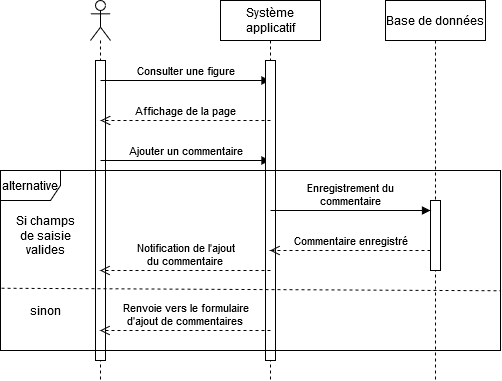

The diagram above was exported from draw.io. Its source (the exported page's mxGraphModel, read from the mxfile embedded in the PNG):
<mxGraphModel dx="780" dy="785" grid="1" gridSize="10" guides="1" tooltips="1" connect="1" arrows="1" fold="1" page="1" pageScale="1" pageWidth="827" pageHeight="1169" math="0" shadow="0">
  <root>
    <mxCell id="0" />
    <mxCell id="1" parent="0" />
    <mxCell id="mIUe4oyr23qEbNbZZXfi-1" value="" style="shape=umlLifeline;participant=umlActor;perimeter=lifelinePerimeter;whiteSpace=wrap;html=1;container=1;collapsible=0;recursiveResize=0;verticalAlign=top;spacingTop=36;outlineConnect=0;" parent="1" vertex="1">
      <mxGeometry x="150" y="40" width="20" height="380" as="geometry" />
    </mxCell>
    <mxCell id="mIUe4oyr23qEbNbZZXfi-2" value="" style="html=1;points=[];perimeter=orthogonalPerimeter;" parent="mIUe4oyr23qEbNbZZXfi-1" vertex="1">
      <mxGeometry x="5" y="60" width="10" height="300" as="geometry" />
    </mxCell>
    <mxCell id="mIUe4oyr23qEbNbZZXfi-6" value="Consulter une figure" style="html=1;verticalAlign=bottom;endArrow=block;" parent="mIUe4oyr23qEbNbZZXfi-1" target="mIUe4oyr23qEbNbZZXfi-3" edge="1">
      <mxGeometry width="80" relative="1" as="geometry">
        <mxPoint x="10" y="80" as="sourcePoint" />
        <mxPoint x="90" y="80" as="targetPoint" />
      </mxGeometry>
    </mxCell>
    <mxCell id="mIUe4oyr23qEbNbZZXfi-8" value="Ajouter un commentaire" style="html=1;verticalAlign=bottom;endArrow=block;" parent="mIUe4oyr23qEbNbZZXfi-1" target="mIUe4oyr23qEbNbZZXfi-3" edge="1">
      <mxGeometry width="80" relative="1" as="geometry">
        <mxPoint x="10" y="160" as="sourcePoint" />
        <mxPoint x="90" y="160" as="targetPoint" />
      </mxGeometry>
    </mxCell>
    <mxCell id="mIUe4oyr23qEbNbZZXfi-3" value="Système applicatif" style="shape=umlLifeline;perimeter=lifelinePerimeter;whiteSpace=wrap;html=1;container=1;collapsible=0;recursiveResize=0;outlineConnect=0;" parent="1" vertex="1">
      <mxGeometry x="280" y="40" width="100" height="380" as="geometry" />
    </mxCell>
    <mxCell id="mIUe4oyr23qEbNbZZXfi-5" value="" style="html=1;points=[];perimeter=orthogonalPerimeter;" parent="mIUe4oyr23qEbNbZZXfi-3" vertex="1">
      <mxGeometry x="45" y="60" width="10" height="300" as="geometry" />
    </mxCell>
    <mxCell id="mIUe4oyr23qEbNbZZXfi-4" value="Base de données" style="shape=umlLifeline;perimeter=lifelinePerimeter;whiteSpace=wrap;html=1;container=1;collapsible=0;recursiveResize=0;outlineConnect=0;" parent="1" vertex="1">
      <mxGeometry x="445" y="40" width="100" height="380" as="geometry" />
    </mxCell>
    <mxCell id="mIUe4oyr23qEbNbZZXfi-7" value="Affichage de la page" style="html=1;verticalAlign=bottom;endArrow=open;dashed=1;endSize=8;" parent="1" edge="1">
      <mxGeometry relative="1" as="geometry">
        <mxPoint x="330" y="160" as="sourcePoint" />
        <mxPoint x="160" y="160" as="targetPoint" />
      </mxGeometry>
    </mxCell>
    <mxCell id="mIUe4oyr23qEbNbZZXfi-10" value="alternative" style="shape=umlFrame;whiteSpace=wrap;html=1;" parent="1" vertex="1">
      <mxGeometry x="60" y="210" width="500" height="180" as="geometry" />
    </mxCell>
    <mxCell id="mIUe4oyr23qEbNbZZXfi-11" value="" style="html=1;points=[];perimeter=orthogonalPerimeter;" parent="1" vertex="1">
      <mxGeometry x="490" y="240" width="10" height="70" as="geometry" />
    </mxCell>
    <mxCell id="mIUe4oyr23qEbNbZZXfi-12" value="&lt;div&gt;Enregistrement du &lt;br&gt;&lt;/div&gt;&lt;div&gt;commentaire&lt;/div&gt;" style="html=1;verticalAlign=bottom;endArrow=block;" parent="1" target="mIUe4oyr23qEbNbZZXfi-11" edge="1">
      <mxGeometry width="80" relative="1" as="geometry">
        <mxPoint x="330" y="250" as="sourcePoint" />
        <mxPoint x="410" y="250" as="targetPoint" />
      </mxGeometry>
    </mxCell>
    <mxCell id="mIUe4oyr23qEbNbZZXfi-14" value="&lt;div&gt;Notification de l'ajout&lt;/div&gt;&lt;div&gt;du commentaire&lt;br&gt;&lt;/div&gt;" style="html=1;verticalAlign=bottom;endArrow=open;dashed=1;endSize=8;" parent="1" target="mIUe4oyr23qEbNbZZXfi-1" edge="1">
      <mxGeometry relative="1" as="geometry">
        <mxPoint x="330" y="310" as="sourcePoint" />
        <mxPoint x="250" y="310" as="targetPoint" />
      </mxGeometry>
    </mxCell>
    <mxCell id="mIUe4oyr23qEbNbZZXfi-15" value="Commentaire enregistré" style="html=1;verticalAlign=bottom;endArrow=open;dashed=1;endSize=8;" parent="1" target="mIUe4oyr23qEbNbZZXfi-3" edge="1">
      <mxGeometry relative="1" as="geometry">
        <mxPoint x="490" y="290" as="sourcePoint" />
        <mxPoint x="410" y="290" as="targetPoint" />
      </mxGeometry>
    </mxCell>
    <mxCell id="mIUe4oyr23qEbNbZZXfi-18" value="&lt;div&gt;Renvoie vers le formulaire&lt;/div&gt;&lt;div&gt;d'ajout de commentaires&lt;br&gt;&lt;/div&gt;" style="html=1;verticalAlign=bottom;endArrow=open;dashed=1;endSize=8;" parent="1" target="mIUe4oyr23qEbNbZZXfi-1" edge="1">
      <mxGeometry relative="1" as="geometry">
        <mxPoint x="330" y="370" as="sourcePoint" />
        <mxPoint x="250" y="370" as="targetPoint" />
      </mxGeometry>
    </mxCell>
    <mxCell id="mIUe4oyr23qEbNbZZXfi-19" value="" style="endArrow=none;dashed=1;html=1;exitX=0.002;exitY=0.654;exitDx=0;exitDy=0;exitPerimeter=0;entryX=1;entryY=0.668;entryDx=0;entryDy=0;entryPerimeter=0;" parent="1" source="mIUe4oyr23qEbNbZZXfi-10" target="mIUe4oyr23qEbNbZZXfi-10" edge="1">
      <mxGeometry width="50" height="50" relative="1" as="geometry">
        <mxPoint x="130" y="400" as="sourcePoint" />
        <mxPoint x="180" y="350" as="targetPoint" />
      </mxGeometry>
    </mxCell>
    <mxCell id="mIUe4oyr23qEbNbZZXfi-20" value="Si champs de saisie valides" style="text;html=1;strokeColor=none;fillColor=none;align=center;verticalAlign=middle;whiteSpace=wrap;rounded=0;" parent="1" vertex="1">
      <mxGeometry x="70" y="250" width="70" height="50" as="geometry" />
    </mxCell>
    <mxCell id="mIUe4oyr23qEbNbZZXfi-21" value="sinon" style="text;html=1;strokeColor=none;fillColor=none;align=center;verticalAlign=middle;whiteSpace=wrap;rounded=0;" parent="1" vertex="1">
      <mxGeometry x="85" y="340" width="40" height="20" as="geometry" />
    </mxCell>
  </root>
</mxGraphModel>